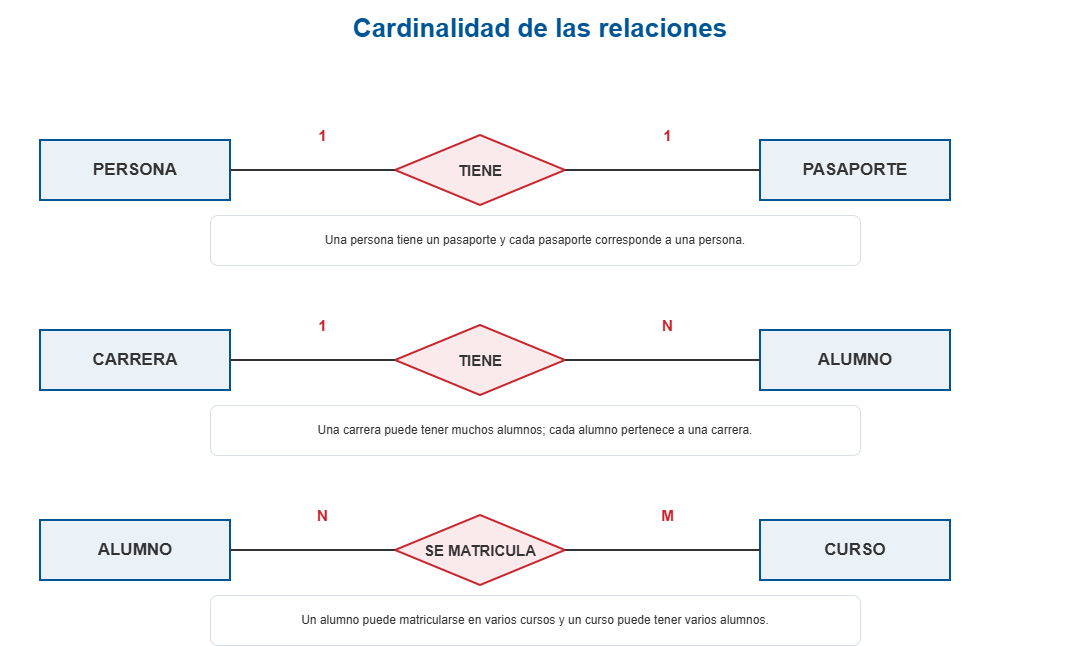

The diagram above was exported from draw.io. Its source (the exported page's mxGraphModel, read from the mxfile embedded in the PNG):
<mxGraphModel dx="1426" dy="841" grid="1" gridSize="10" guides="1" tooltips="1" connect="1" arrows="1" fold="1" page="1" pageScale="1" pageWidth="1200" pageHeight="760" math="0" shadow="0">
  <root>
    <mxCell id="0" />
    <mxCell id="1" parent="0" />
    <mxCell id="t" parent="1" style="text;html=1;align=center;verticalAlign=middle;fontSize=26;fontColor=#005596;fontFamily=Arial;whiteSpace=wrap;" value="&lt;b&gt;Cardinalidad de las relaciones&lt;/b&gt;" vertex="1">
      <mxGeometry height="55" width="1080" x="60" y="25" as="geometry" />
    </mxCell>
    <mxCell id="a0" parent="1" style="rounded=0;whiteSpace=wrap;html=1;align=center;verticalAlign=middle;fillColor=#EAF2F8;strokeColor=#005596;strokeWidth=2;fontColor=#333333;fontFamily=Arial;fontSize=17;" value="&lt;b&gt;PERSONA&lt;/b&gt;" vertex="1">
      <mxGeometry height="60" width="190" x="100" y="165" as="geometry" />
    </mxCell>
    <mxCell id="r0" parent="1" style="rhombus;whiteSpace=wrap;html=1;fillColor=#FBEAEC;strokeColor=#C9252C;strokeWidth=2;fontColor=#333333;fontFamily=Arial;fontSize=15;" value="&lt;b&gt;TIENE&lt;/b&gt;" vertex="1">
      <mxGeometry height="70" width="170" x="455" y="160" as="geometry" />
    </mxCell>
    <mxCell id="b0" parent="1" style="rounded=0;whiteSpace=wrap;html=1;align=center;verticalAlign=middle;fillColor=#EAF2F8;strokeColor=#005596;strokeWidth=2;fontColor=#333333;fontFamily=Arial;fontSize=17;" value="&lt;b&gt;PASAPORTE&lt;/b&gt;" vertex="1">
      <mxGeometry height="60" width="190" x="820" y="165" as="geometry" />
    </mxCell>
    <mxCell id="e0a" edge="1" parent="1" source="a0" style="edgeStyle=orthogonalEdgeStyle;rounded=0;orthogonalLoop=1;jettySize=auto;html=1;strokeColor=#333333;strokeWidth=2;endArrow=none;" target="r0" value="">
      <mxGeometry relative="1" as="geometry" />
    </mxCell>
    <mxCell id="e0b" edge="1" parent="1" source="r0" style="edgeStyle=orthogonalEdgeStyle;rounded=0;orthogonalLoop=1;jettySize=auto;html=1;strokeColor=#333333;strokeWidth=2;endArrow=none;" target="b0" value="">
      <mxGeometry relative="1" as="geometry" />
    </mxCell>
    <mxCell id="l0" parent="1" style="text;html=1;align=center;verticalAlign=middle;fontSize=15;fontColor=#C9252C;fontFamily=Arial;whiteSpace=wrap;" value="&lt;b&gt;1&lt;/b&gt;" vertex="1">
      <mxGeometry height="30" width="55" x="355" y="145" as="geometry" />
    </mxCell>
    <mxCell id="m0" parent="1" style="text;html=1;align=center;verticalAlign=middle;fontSize=15;fontColor=#C9252C;fontFamily=Arial;whiteSpace=wrap;" value="&lt;b&gt;1&lt;/b&gt;" vertex="1">
      <mxGeometry height="30" width="55" x="700" y="145" as="geometry" />
    </mxCell>
    <mxCell id="n0" parent="1" style="rounded=1;whiteSpace=wrap;html=1;align=center;verticalAlign=middle;spacing=10;fillColor=#FFFFFF;strokeColor=#D7DEE7;strokeWidth=1;fontColor=#333333;fontFamily=Arial;fontSize=12;" value="Una persona tiene un pasaporte y cada pasaporte corresponde a una persona." vertex="1">
      <mxGeometry height="50" width="650" x="270" y="240" as="geometry" />
    </mxCell>
    <mxCell id="a1" parent="1" style="rounded=0;whiteSpace=wrap;html=1;align=center;verticalAlign=middle;fillColor=#EAF2F8;strokeColor=#005596;strokeWidth=2;fontColor=#333333;fontFamily=Arial;fontSize=17;" value="&lt;b&gt;CARRERA&lt;/b&gt;" vertex="1">
      <mxGeometry height="60" width="190" x="100" y="355" as="geometry" />
    </mxCell>
    <mxCell id="r1" parent="1" style="rhombus;whiteSpace=wrap;html=1;fillColor=#FBEAEC;strokeColor=#C9252C;strokeWidth=2;fontColor=#333333;fontFamily=Arial;fontSize=15;" value="&lt;b&gt;TIENE&lt;/b&gt;" vertex="1">
      <mxGeometry height="70" width="170" x="455" y="350" as="geometry" />
    </mxCell>
    <mxCell id="b1" parent="1" style="rounded=0;whiteSpace=wrap;html=1;align=center;verticalAlign=middle;fillColor=#EAF2F8;strokeColor=#005596;strokeWidth=2;fontColor=#333333;fontFamily=Arial;fontSize=17;" value="&lt;b&gt;ALUMNO&lt;/b&gt;" vertex="1">
      <mxGeometry height="60" width="190" x="820" y="355" as="geometry" />
    </mxCell>
    <mxCell id="e1a" edge="1" parent="1" source="a1" style="edgeStyle=orthogonalEdgeStyle;rounded=0;orthogonalLoop=1;jettySize=auto;html=1;strokeColor=#333333;strokeWidth=2;endArrow=none;" target="r1" value="">
      <mxGeometry relative="1" as="geometry" />
    </mxCell>
    <mxCell id="e1b" edge="1" parent="1" source="r1" style="edgeStyle=orthogonalEdgeStyle;rounded=0;orthogonalLoop=1;jettySize=auto;html=1;strokeColor=#333333;strokeWidth=2;endArrow=none;" target="b1" value="">
      <mxGeometry relative="1" as="geometry" />
    </mxCell>
    <mxCell id="l1" parent="1" style="text;html=1;align=center;verticalAlign=middle;fontSize=15;fontColor=#C9252C;fontFamily=Arial;whiteSpace=wrap;" value="&lt;b&gt;1&lt;/b&gt;" vertex="1">
      <mxGeometry height="30" width="55" x="355" y="335" as="geometry" />
    </mxCell>
    <mxCell id="m1" parent="1" style="text;html=1;align=center;verticalAlign=middle;fontSize=15;fontColor=#C9252C;fontFamily=Arial;whiteSpace=wrap;" value="&lt;b&gt;N&lt;/b&gt;" vertex="1">
      <mxGeometry height="30" width="55" x="700" y="335" as="geometry" />
    </mxCell>
    <mxCell id="n1" parent="1" style="rounded=1;whiteSpace=wrap;html=1;align=center;verticalAlign=middle;spacing=10;fillColor=#FFFFFF;strokeColor=#D7DEE7;strokeWidth=1;fontColor=#333333;fontFamily=Arial;fontSize=12;" value="Una carrera puede tener muchos alumnos; cada alumno pertenece a una carrera." vertex="1">
      <mxGeometry height="50" width="650" x="270" y="430" as="geometry" />
    </mxCell>
    <mxCell id="a2" parent="1" style="rounded=0;whiteSpace=wrap;html=1;align=center;verticalAlign=middle;fillColor=#EAF2F8;strokeColor=#005596;strokeWidth=2;fontColor=#333333;fontFamily=Arial;fontSize=17;" value="&lt;b&gt;ALUMNO&lt;/b&gt;" vertex="1">
      <mxGeometry height="60" width="190" x="100" y="545" as="geometry" />
    </mxCell>
    <mxCell id="r2" parent="1" style="rhombus;whiteSpace=wrap;html=1;fillColor=#FBEAEC;strokeColor=#C9252C;strokeWidth=2;fontColor=#333333;fontFamily=Arial;fontSize=15;" value="&lt;b&gt;SE MATRICULA&lt;/b&gt;" vertex="1">
      <mxGeometry height="70" width="170" x="455" y="540" as="geometry" />
    </mxCell>
    <mxCell id="b2" parent="1" style="rounded=0;whiteSpace=wrap;html=1;align=center;verticalAlign=middle;fillColor=#EAF2F8;strokeColor=#005596;strokeWidth=2;fontColor=#333333;fontFamily=Arial;fontSize=17;" value="&lt;b&gt;CURSO&lt;/b&gt;" vertex="1">
      <mxGeometry height="60" width="190" x="820" y="545" as="geometry" />
    </mxCell>
    <mxCell id="e2a" edge="1" parent="1" source="a2" style="edgeStyle=orthogonalEdgeStyle;rounded=0;orthogonalLoop=1;jettySize=auto;html=1;strokeColor=#333333;strokeWidth=2;endArrow=none;" target="r2" value="">
      <mxGeometry relative="1" as="geometry" />
    </mxCell>
    <mxCell id="e2b" edge="1" parent="1" source="r2" style="edgeStyle=orthogonalEdgeStyle;rounded=0;orthogonalLoop=1;jettySize=auto;html=1;strokeColor=#333333;strokeWidth=2;endArrow=none;" target="b2" value="">
      <mxGeometry relative="1" as="geometry" />
    </mxCell>
    <mxCell id="l2" parent="1" style="text;html=1;align=center;verticalAlign=middle;fontSize=15;fontColor=#C9252C;fontFamily=Arial;whiteSpace=wrap;" value="&lt;b&gt;N&lt;/b&gt;" vertex="1">
      <mxGeometry height="30" width="55" x="355" y="525" as="geometry" />
    </mxCell>
    <mxCell id="m2" parent="1" style="text;html=1;align=center;verticalAlign=middle;fontSize=15;fontColor=#C9252C;fontFamily=Arial;whiteSpace=wrap;" value="&lt;b&gt;M&lt;/b&gt;" vertex="1">
      <mxGeometry height="30" width="55" x="700" y="525" as="geometry" />
    </mxCell>
    <mxCell id="n2" parent="1" style="rounded=1;whiteSpace=wrap;html=1;align=center;verticalAlign=middle;spacing=10;fillColor=#FFFFFF;strokeColor=#D7DEE7;strokeWidth=1;fontColor=#333333;fontFamily=Arial;fontSize=12;" value="Un alumno puede matricularse en varios cursos y un curso puede tener varios alumnos." vertex="1">
      <mxGeometry height="50" width="650" x="270" y="620" as="geometry" />
    </mxCell>
  </root>
</mxGraphModel>